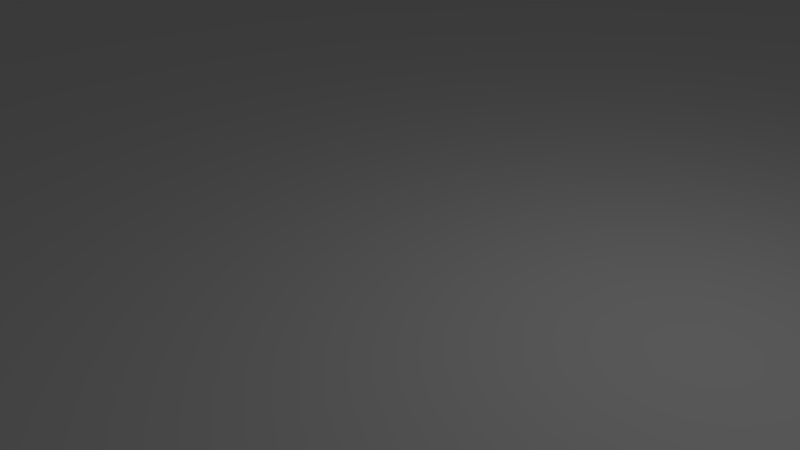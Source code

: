 # Source: kaijo.blend  (saved by Blender 2.63.0; exported with 4.5.12 LTS)
import bpy
from mathutils import Matrix  # noqa: F401  (used for matrix-valued properties, if any)

bpy.ops.wm.read_factory_settings(use_empty=True)
scene = bpy.context.scene
scene.name = 'Scene'

# ---- collections
col_collection_1 = bpy.data.collections.new('Collection 1'); scene.collection.children.link(col_collection_1)

# ---- materials (node trees are filled in below, after node groups)
mat_material = bpy.data.materials.new('Material')
mat_material.alpha_threshold = 0.0
mat_material.use_transparent_shadow = False
mat_material.roughness = 0.5
mat_material.line_color = (0.0, 0.0, 0.0, 1.0)

# ---- material node trees

# ---- world
world_world = bpy.data.worlds.new('World'); scene.world = world_world
world_world.color = (0.05088, 0.05088, 0.05088)
world_world.use_sun_shadow = False
world_world.sun_shadow_jitter_overblur = 0.0
world_world.cycles.sampling_method = 'MANUAL'
world_world.cycles.sample_map_resolution = 256

# ---- cameras
cam_camera = bpy.data.cameras.new('Camera')
cam_camera.clip_end = 100.0
cam_camera.lens = 35.0
cam_camera.sensor_width = 32.0
cam_camera.sensor_height = 18.0
cam_camera.ortho_scale = 7.314
cam_camera.dof.focus_distance = 0.0
cam_camera.dof.aperture_fstop = 128.0

# ---- lights
light_lamp = bpy.data.lights.new('Lamp', 'POINT')
light_lamp.transmission_factor = 0.0
light_lamp.cutoff_distance = 30.0
light_lamp.energy = 100.0
light_lamp.shadow_buffer_clip_start = 1.001
light_lamp.shadow_soft_size = 1.0
light_lamp.shadow_maximum_resolution = 0.006
light_lamp.use_absolute_resolution = True
light_lamp.cycles.use_multiple_importance_sampling = False

# ---- meshes
me_cube = bpy.data.meshes.new('Cube')
me_cube.from_pydata([(158.0, -50.0, 0.0), (-99.42, -50.0, 0.0), (158.0, 50.0, 0.0), (-99.42, 50.0, 0.0), (153.8, -50.0, 0.0), (149.5, -50.0, 0.0), (145.3, -50.0, 0.0), (141.1, -50.0, 0.0), (136.9, -50.0, 0.0), (132.7, -50.0, 0.0), (128.4, -50.0, 0.0), (124.2, -50.0, 0.0), (120.0, -50.0, 0.0), (115.8, -50.0, 0.0), (111.6, -50.0, 0.0), (103.1, -50.0, 0.0), (98.9, -50.0, 0.0), (94.68, -50.0, 0.0), (90.46, -50.0, 0.0), (86.24, -50.0, 0.0), (82.02, -50.0, 0.0), (77.8, -50.0, 0.0), (73.59, -50.0, 0.0), (69.37, -50.0, 0.0), (65.15, -50.0, 0.0), (60.93, -50.0, 0.0), (56.71, -50.0, 0.0), (52.49, -50.0, 0.0), (48.27, -50.0, 0.0), (44.05, -50.0, 0.0), (39.83, -50.0, 0.0), (35.61, -50.0, 0.0), (31.39, -50.0, 0.0), (27.17, -50.0, 0.0), (22.95, -50.0, 0.0), (18.73, -50.0, 0.0), (14.51, -50.0, 0.0), (10.29, -50.0, 0.0), (6.07, -50.0, 0.0), (1.851, -50.0, 0.0), (-2.369, -50.0, 0.0), (-6.589, -50.0, 0.0), (-10.81, -50.0, 0.0), (-15.03, -50.0, 0.0), (-19.25, -50.0, 0.0), (-23.47, -50.0, 0.0), (-27.69, -50.0, 0.0), (-31.91, -50.0, 0.0), (-36.13, -50.0, 0.0), (-40.35, -50.0, 0.0), (-44.57, -50.0, 0.0), (-48.79, -50.0, 0.0), (-53.0, -50.0, 0.0), (-57.22, -50.0, 0.0), (-61.44, -50.0, 0.0), (-65.66, -50.0, 0.0), (-69.88, -50.0, 0.0), (-74.1, -50.0, 0.0), (-78.32, -50.0, 0.0), (-82.54, -50.0, 0.0), (-86.76, -50.0, 0.0), (-90.98, -50.0, 0.0), (-95.2, -50.0, 0.0), (153.8, 50.0, 0.0), (149.5, 50.0, 0.0), (145.3, 50.0, 0.0), (141.1, 50.0, 0.0), (136.9, 50.0, 0.0), (132.7, 50.0, 0.0), (128.4, 50.0, 0.0), (124.2, 50.0, 0.0), (120.0, 50.0, 0.0), (115.8, 50.0, 0.0), (111.6, 50.0, 0.0), (103.1, 50.0, 0.0), (98.9, 50.0, 0.0), (94.68, 50.0, 0.0), (90.46, 50.0, 0.0), (86.24, 50.0, 0.0), (82.02, 50.0, 0.0), (77.8, 50.0, 0.0), (73.59, 50.0, 0.0), (69.37, 50.0, 0.0), (65.15, 50.0, 0.0), (60.93, 50.0, 0.0), (56.71, 50.0, 0.0), (52.49, 50.0, 0.0), (48.27, 50.0, 0.0), (44.05, 50.0, 0.0), (39.83, 50.0, 0.0), (35.61, 50.0, 0.0), (31.39, 50.0, 0.0), (27.17, 50.0, 0.0), (22.95, 50.0, 0.0), (18.73, 50.0, 0.0), (14.51, 50.0, 0.0), (10.29, 50.0, 0.0), (6.07, 50.0, 0.0), (1.851, 50.0, 0.0), (-2.369, 50.0, 0.0), (-6.589, 50.0, 0.0), (-10.81, 50.0, 0.0), (-15.03, 50.0, 0.0), (-19.25, 50.0, 0.0), (-23.47, 50.0, 0.0), (-27.69, 50.0, 0.0), (-31.91, 50.0, 0.0), (-36.13, 50.0, 0.0), (-40.35, 50.0, 0.0), (-44.57, 50.0, 0.0), (-48.79, 50.0, 0.0), (-53.0, 50.0, 0.0), (-57.22, 50.0, 0.0), (-61.44, 50.0, 0.0), (-65.66, 50.0, 0.0), (-69.88, 50.0, 0.0), (-74.1, 50.0, 0.0), (-78.32, 50.0, 0.0), (-82.54, 50.0, 0.0), (-86.76, 50.0, 0.0), (-90.98, 50.0, 0.0), (-95.2, 50.0, 0.0), (-99.42, 45.24, 0.0), (-99.42, 40.48, 0.0), (-99.42, 35.71, 0.0), (-99.42, 30.95, 0.0), (-99.42, 26.19, 0.0), (-99.42, 21.43, 0.0), (-99.42, 16.67, 0.0), (-99.42, 11.9, 0.0), (-99.42, 7.143, 0.0), (-99.42, 2.381, 0.0), (-99.42, -2.381, 0.0), (-99.42, -7.143, 0.0), (-99.42, -11.9, 0.0), (-99.42, -16.67, 0.0), (-99.42, -21.43, 0.0), (-99.42, -26.19, 0.0), (-99.42, -30.95, 0.0), (-99.42, -35.71, 0.0), (-99.42, -40.48, 0.0), (-99.42, -45.24, 0.0), (103.1, 45.24, 0.0), (103.1, 40.48, 0.0), (103.1, 35.71, 0.0), (103.1, 30.95, 0.0), (103.1, 26.19, 0.0), (103.1, 21.43, 0.0), (103.1, 16.67, 0.0), (103.1, 11.9, 0.0), (103.1, 7.143, 0.0), (103.1, 2.381, 0.0), (103.1, -2.381, 0.0), (103.1, -7.143, 0.0), (103.1, -11.9, 0.0), (103.1, -16.67, 0.0), (103.1, -21.43, 0.0), (103.1, -26.19, 0.0), (103.1, -30.95, 0.0), (103.1, -35.71, 0.0), (103.1, -40.48, 0.0), (103.1, -45.24, 0.0), (98.9, 45.24, 0.0), (98.9, 40.48, 0.0), (98.9, 35.71, 0.0), (98.9, 30.95, 0.0), (98.9, 26.19, 0.0), (98.9, 21.43, 0.0), (98.9, 16.67, 0.0), (98.9, 11.9, 0.0), (98.9, 7.143, 0.0), (98.9, 2.381, 0.0), (98.9, -2.381, 0.0), (98.9, -7.143, 0.0), (98.9, -11.9, 0.0), (98.9, -16.67, 0.0), (98.9, -21.43, 0.0), (98.9, -26.19, 0.0), (98.9, -30.95, 0.0), (98.9, -35.71, 0.0), (98.9, -40.48, 0.0), (98.9, -45.24, 0.0), (94.68, 45.24, 0.0), (94.68, 40.48, 0.0), (94.68, 35.71, 0.0), (94.68, 30.95, 0.0), (94.68, 26.19, 0.0), (94.68, 21.43, 0.0), (94.68, 16.67, 0.0), (94.68, 11.9, 0.0), (94.68, 7.143, 0.0), (94.68, 2.381, 0.0), (94.68, -2.381, 0.0), (94.68, -7.143, 0.0), (94.68, -11.9, 0.0), (94.68, -16.67, 0.0), (94.68, -21.43, 0.0), (94.68, -26.19, 0.0), (94.68, -30.95, 0.0), (94.68, -35.71, 0.0), (94.68, -40.48, 0.0), (94.68, -45.24, 0.0), (90.46, 45.24, 0.0), (90.46, 40.48, 0.0), (90.46, 35.71, 0.0), (90.46, 30.95, 0.0), (90.46, 26.19, 0.0), (90.46, 21.43, 0.0), (90.46, 16.67, 0.0), (90.46, 11.9, 0.0), (90.46, 7.143, 0.0), (90.46, 2.381, 0.0), (90.46, -2.381, 0.0), (90.46, -7.143, 0.0), (90.46, -11.9, 0.0), (90.46, -16.67, 0.0), (90.46, -21.43, 0.0), (90.46, -26.19, 0.0), (90.46, -30.95, 0.0), (90.46, -35.71, 0.0), (90.46, -40.48, 0.0), (90.46, -45.24, 0.0), (86.24, 45.24, 0.0), (86.24, 40.48, 0.0), (86.24, 35.71, 0.0), (86.24, 30.95, 0.0), (86.24, 26.19, 0.0), (86.24, 21.43, 0.0), (86.24, 16.67, 0.0), (86.24, 11.9, 0.0), (86.24, 7.143, 0.0), (86.24, 2.381, 0.0), (86.24, -2.381, 0.0), (86.24, -7.143, 0.0), (86.24, -11.9, 0.0), (86.24, -16.67, 0.0), (86.24, -21.43, 0.0), (86.24, -26.19, 0.0), (86.24, -30.95, 0.0), (86.24, -35.71, 0.0), (86.24, -40.48, 0.0), (86.24, -45.24, 0.0), (82.02, 45.24, 0.0), (82.02, 40.48, 0.0), (82.02, 35.71, 0.0), (82.02, 30.95, 0.0), (82.02, 26.19, 0.0), (82.02, 21.43, 0.0), (82.02, 16.67, 0.0), (82.02, 11.9, 0.0), (82.02, 7.143, 0.0), (82.02, 2.381, 0.0), (82.02, -2.381, 0.0), (82.02, -7.143, 0.0), (82.02, -11.9, 0.0), (82.02, -16.67, 0.0), (82.02, -21.43, 0.0), (82.02, -26.19, 0.0), (82.02, -30.95, 0.0), (82.02, -35.71, 0.0), (82.02, -40.48, 0.0), (82.02, -45.24, 0.0), (77.8, 45.24, 0.0), (77.8, 40.48, 0.0), (77.8, 35.71, 0.0), (77.8, 30.95, 0.0), (77.8, 26.19, 0.0), (77.8, 21.43, 0.0), (77.8, 16.67, 0.0), (77.8, 11.9, 0.0), (77.8, 7.143, 0.0), (77.8, 2.381, 0.0), (77.8, -2.381, 0.0), (77.8, -7.143, 0.0), (77.8, -11.9, 0.0), (77.8, -16.67, 0.0), (77.8, -21.43, 0.0), (77.8, -26.19, 0.0), (77.8, -30.95, 0.0), (77.8, -35.71, 0.0), (77.8, -40.48, 0.0), (77.8, -45.24, 0.0), (73.59, 45.24, 0.0), (73.59, 40.48, 0.0), (73.59, 35.71, 0.0), (73.59, 30.95, 0.0), (73.59, 26.19, 0.0), (73.59, 21.43, 0.0), (73.59, 16.67, 0.0), (73.59, 11.9, 0.0), (73.59, 7.143, 0.0), (73.59, 2.381, 0.0), (73.59, -2.381, 0.0), (73.59, -7.143, 0.0), (73.59, -11.9, 0.0), (73.59, -16.67, 0.0), (73.59, -21.43, 0.0), (73.59, -26.19, 0.0), (73.59, -30.95, 0.0), (73.59, -35.71, 0.0), (73.59, -40.48, 0.0), (73.59, -45.24, 0.0), (69.37, 45.24, 0.0), (69.37, 40.48, 0.0), (69.37, 35.71, 0.0), (69.37, 30.95, 0.0), (69.37, 26.19, 0.0), (69.37, 21.43, 0.0), (69.37, 16.67, 0.0), (69.37, 11.9, 0.0), (69.37, 7.143, 0.0), (69.37, 2.381, 0.0), (69.37, -2.381, 0.0), (69.37, -7.143, 0.0), (69.37, -11.9, 0.0), (69.37, -16.67, 0.0), (69.37, -21.43, 0.0), (69.37, -26.19, 0.0), (69.37, -30.95, 0.0), (69.37, -35.71, 0.0), (69.37, -40.48, 0.0), (69.37, -45.24, 0.0), (65.15, 45.24, 0.0), (65.15, 40.48, 0.0), (65.15, 35.71, 0.0), (65.15, 30.95, 0.0), (65.15, 26.19, 0.0), (65.15, 21.43, 0.0), (65.15, 16.67, 0.0), (65.15, 11.9, 0.0), (65.15, 7.143, 0.0), (65.15, 2.381, 0.0), (65.15, -2.381, 0.0), (65.15, -7.143, 0.0), (65.15, -11.9, 0.0), (65.15, -16.67, 0.0), (65.15, -21.43, 0.0), (65.15, -26.19, 0.0), (65.15, -30.95, 0.0), (65.15, -35.71, 0.0), (65.15, -40.48, 0.0), (65.15, -45.24, 0.0), (60.93, 45.24, 0.0), (60.93, 40.48, 0.0), (60.93, 35.71, 0.0), (60.93, 30.95, 0.0), (60.93, 26.19, 0.0), (60.93, 21.43, 0.0), (60.93, 16.67, 0.0), (60.93, 11.9, 0.0), (60.93, 7.143, 0.0), (60.93, 2.381, 0.0), (60.93, -2.381, 0.0), (60.93, -7.143, 0.0), (60.93, -11.9, 0.0), (60.93, -16.67, 0.0), (60.93, -21.43, 0.0), (60.93, -26.19, 0.0), (60.93, -30.95, 0.0), (60.93, -35.71, 0.0), (60.93, -40.48, 0.0), (60.93, -45.24, 0.0), (56.71, 45.24, 0.0), (56.71, 40.48, 0.0), (56.71, 35.71, 0.0), (56.71, 30.95, 0.0), (56.71, 26.19, 0.0), (56.71, 21.43, 0.0), (56.71, 16.67, 0.0), (56.71, 11.9, 0.0), (56.71, 7.143, 0.0), (56.71, 2.381, 0.0), (56.71, -2.381, 0.0), (56.71, -7.143, 0.0), (56.71, -11.9, 0.0), (56.71, -16.67, 0.0), (56.71, -21.43, 0.0), (56.71, -26.19, 0.0), (56.71, -30.95, 0.0), (56.71, -35.71, 0.0), (56.71, -40.48, 0.0), (56.71, -45.24, 0.0), (52.49, 45.24, 0.0), (52.49, 40.48, 0.0), (52.49, 35.71, 0.0), (52.49, 30.95, 0.0), (52.49, 26.19, 0.0), (52.49, 21.43, 0.0), (52.49, 16.67, 0.0), (52.49, 11.9, 0.0), (52.49, 7.143, 0.0), (52.49, 2.381, 0.0), (52.49, -2.381, 0.0), (52.49, -7.143, 0.0), (52.49, -11.9, 0.0), (52.49, -16.67, 0.0), (52.49, -21.43, 0.0), (52.49, -26.19, 0.0), (52.49, -30.95, 0.0), (52.49, -35.71, 0.0), (52.49, -40.48, 0.0), (52.49, -45.24, 0.0), (48.27, 45.24, 0.0), (48.27, 40.48, 0.0), (48.27, 35.71, 0.0), (48.27, 30.95, 0.0), (48.27, 26.19, 0.0), (48.27, 21.43, 0.0), (48.27, 16.67, 0.0), (48.27, 11.9, 0.0), (48.27, 7.143, 0.0), (48.27, 2.381, 0.0), (48.27, -2.381, 0.0), (48.27, -7.143, 0.0), (48.27, -11.9, 0.0), (48.27, -16.67, 0.0), (48.27, -21.43, 0.0), (48.27, -26.19, 0.0), (48.27, -30.95, 0.0), (48.27, -35.71, 0.0), (48.27, -40.48, 0.0), (48.27, -45.24, 0.0), (44.05, 45.24, 0.0), (44.05, 40.48, 0.0), (44.05, 35.71, 0.0), (44.05, 30.95, 0.0), (44.05, 26.19, 0.0), (44.05, 21.43, 0.0), (44.05, 16.67, 0.0), (44.05, 11.9, 0.0), (44.05, 7.143, 0.0), (44.05, 2.381, 0.0), (44.05, -2.381, 0.0), (44.05, -7.143, 0.0), (44.05, -11.9, 0.0), (44.05, -16.67, 0.0), (44.05, -21.43, 0.0), (44.05, -26.19, 0.0), (44.05, -30.95, 0.0), (44.05, -35.71, 0.0), (44.05, -40.48, 0.0), (44.05, -45.24, 0.0), (39.83, 45.24, 0.0), (39.83, 40.48, 0.0), (39.83, 35.71, 0.0), (39.83, 30.95, 0.0), (39.83, 26.19, 0.0), (39.83, 21.43, 0.0), (39.83, 16.67, 0.0), (39.83, 11.9, 0.0), (39.83, 7.143, 0.0), (39.83, 2.381, 0.0), (39.83, -2.381, 0.0), (39.83, -7.143, 0.0), (39.83, -11.9, 0.0), (39.83, -16.67, 0.0), (39.83, -21.43, 0.0), (39.83, -26.19, 0.0), (39.83, -30.95, 0.0), (39.83, -35.71, 0.0), (39.83, -40.48, 0.0), (39.83, -45.24, 0.0), (35.61, 45.24, 0.0), (35.61, 40.48, 0.0), (35.61, 35.71, 0.0), (35.61, 30.95, 0.0), (35.61, 26.19, 0.0), (35.61, 21.43, 0.0), (35.61, 16.67, 0.0), (35.61, 11.9, 0.0), (35.61, 7.143, 0.0), (35.61, 2.381, 0.0), (35.61, -2.381, 0.0), (35.61, -7.143, 0.0), (35.61, -11.9, 0.0), (35.61, -16.67, 0.0), (35.61, -21.43, 0.0), (35.61, -26.19, 0.0), (35.61, -30.95, 0.0), (35.61, -35.71, 0.0), (35.61, -40.48, 0.0), (35.61, -45.24, 0.0), (31.39, 45.24, 0.0), (31.39, 40.48, 0.0), (31.39, 35.71, 0.0), (31.39, 30.95, 0.0), (31.39, 26.19, 0.0), (31.39, 21.43, 0.0), (31.39, 16.67, 0.0), (31.39, 11.9, 0.0), (31.39, 7.143, 0.0), (31.39, 2.381, 0.0), (31.39, -2.381, 0.0), (31.39, -7.143, 0.0), (31.39, -11.9, 0.0), (31.39, -16.67, 0.0), (31.39, -21.43, 0.0), (31.39, -26.19, 0.0), (31.39, -30.95, 0.0), (31.39, -35.71, 0.0), (31.39, -40.48, 0.0), (31.39, -45.24, 0.0), (27.17, 45.24, 0.0), (27.17, 40.48, 0.0), (27.17, 35.71, 0.0), (27.17, 30.95, 0.0), (27.17, 26.19, 0.0), (27.17, 21.43, 0.0), (27.17, 16.67, 0.0), (27.17, 11.9, 0.0), (27.17, 7.143, 0.0), (27.17, 2.381, 0.0), (27.17, -2.381, 0.0), (27.17, -7.143, 0.0), (27.17, -11.9, 0.0), (27.17, -16.67, 0.0), (27.17, -21.43, 0.0), (27.17, -26.19, 0.0), (27.17, -30.95, 0.0), (27.17, -35.71, 0.0), (27.17, -40.48, 0.0), (27.17, -45.24, 0.0), (22.95, 45.24, 0.0), (22.95, 40.48, 0.0), (22.95, 35.71, 0.0), (22.95, 30.95, 0.0), (22.95, 26.19, 0.0), (22.95, 21.43, 0.0), (22.95, 16.67, 0.0), (22.95, 11.9, 0.0), (22.95, 7.143, 0.0), (22.95, 2.381, 0.0), (22.95, -2.381, 0.0), (22.95, -7.143, 0.0), (22.95, -11.9, 0.0), (22.95, -16.67, 0.0), (22.95, -21.43, 0.0), (22.95, -26.19, 0.0), (22.95, -30.95, 0.0), (22.95, -35.71, 0.0), (22.95, -40.48, 0.0), (22.95, -45.24, 0.0), (18.73, 45.24, 0.0), (18.73, 40.48, 0.0), (18.73, 35.71, 0.0), (18.73, 30.95, 0.0), (18.73, 26.19, 0.0), (18.73, 21.43, 0.0), (18.73, 16.67, 0.0), (18.73, 11.9, 0.0), (18.73, 7.143, 0.0), (18.73, 2.381, 0.0), (18.73, -2.381, 0.0), (18.73, -7.143, 0.0), (18.73, -11.9, 0.0), (18.73, -16.67, 0.0), (18.73, -21.43, 0.0), (18.73, -26.19, 0.0), (18.73, -30.95, 0.0), (18.73, -35.71, 0.0), (18.73, -40.48, 0.0), (18.73, -45.24, 0.0), (14.51, 45.24, 0.0), (14.51, 40.48, 0.0), (14.51, 35.71, 0.0), (14.51, 30.95, 0.0), (14.51, 26.19, 0.0), (14.51, 21.43, 0.0), (14.51, 16.67, 0.0), (14.51, 11.9, 0.0), (14.51, 7.143, 0.0), (14.51, 2.381, 0.0), (14.51, -2.381, 0.0), (14.51, -7.143, 0.0), (14.51, -11.9, 0.0), (14.51, -16.67, 0.0), (14.51, -21.43, 0.0), (14.51, -26.19, 0.0), (14.51, -30.95, 0.0), (14.51, -35.71, 0.0), (14.51, -40.48, 0.0), (14.51, -45.24, 0.0), (10.29, 45.24, 0.0), (10.29, 40.48, 0.0), (10.29, 35.71, 0.0), (10.29, 30.95, 0.0), (10.29, 26.19, 0.0), (10.29, 21.43, 0.0), (10.29, 16.67, 0.0), (10.29, 11.9, 0.0), (10.29, 7.143, 0.0), (10.29, 2.381, 0.0), (10.29, -2.381, 0.0), (10.29, -7.143, 0.0), (10.29, -11.9, 0.0), (10.29, -16.67, 0.0), (10.29, -21.43, 0.0), (10.29, -26.19, 0.0), (10.29, -30.95, 0.0), (10.29, -35.71, 0.0), (10.29, -40.48, 0.0), (10.29, -45.24, 0.0), (6.07, 45.24, 0.0), (6.07, 40.48, 0.0), (6.07, 35.71, 0.0), (6.07, 30.95, 0.0), (6.07, 26.19, 0.0), (6.07, 21.43, 0.0), (6.07, 16.67, 0.0), (6.07, 11.9, 0.0), (6.07, 7.143, 0.0), (6.07, 2.381, 0.0), (6.07, -2.381, 0.0), (6.07, -7.143, 0.0), (6.07, -11.9, 0.0), (6.07, -16.67, 0.0), (6.07, -21.43, 0.0), (6.07, -26.19, 0.0), (6.07, -30.95, 0.0), (6.07, -35.71, 0.0), (6.07, -40.48, 0.0), (6.07, -45.24, 0.0), (1.851, 45.24, 0.0), (1.851, 40.48, 0.0), (1.851, 35.71, 0.0), (1.851, 30.95, 0.0), (1.851, 26.19, 0.0), (1.851, 21.43, 0.0), (1.851, 16.67, 0.0), (1.851, 11.9, 0.0), (1.851, 7.143, 0.0), (1.851, 2.381, 0.0), (1.851, -2.381, 0.0), (1.851, -7.143, 0.0), (1.851, -11.9, 0.0), (1.851, -16.67, 0.0), (1.851, -21.43, 0.0), (1.851, -26.19, 0.0), (1.851, -30.95, 0.0), (1.851, -35.71, 0.0), (1.851, -40.48, 0.0), (1.851, -45.24, 0.0), (-2.369, 45.24, 0.0), (-2.369, 40.48, 0.0), (-2.369, 35.71, 0.0), (-2.369, 30.95, 0.0), (-2.369, 26.19, 0.0), (-2.369, 21.43, 0.0), (-2.369, 16.67, 0.0), (-2.369, 11.9, 0.0), (-2.369, 7.143, 0.0), (-2.369, 2.381, 0.0), (-2.369, -2.381, 0.0), (-2.369, -7.143, 0.0), (-2.369, -11.9, 0.0), (-2.369, -16.67, 0.0), (-2.369, -21.43, 0.0), (-2.369, -26.19, 0.0), (-2.369, -30.95, 0.0), (-2.369, -35.71, 0.0), (-2.369, -40.48, 0.0), (-2.369, -45.24, 0.0), (-6.589, 45.24, 0.0), (-6.589, 40.48, 0.0), (-6.589, 35.71, 0.0), (-6.589, 30.95, 0.0), (-6.589, 26.19, 0.0), (-6.589, 21.43, 0.0), (-6.589, 16.67, 0.0), (-6.589, 11.9, 0.0), (-6.589, 7.143, 0.0), (-6.589, 2.381, 0.0), (-6.589, -2.381, 0.0), (-6.589, -7.143, 0.0), (-6.589, -11.9, 0.0), (-6.589, -16.67, 0.0), (-6.589, -21.43, 0.0), (-6.589, -26.19, 0.0), (-6.589, -30.95, 0.0), (-6.589, -35.71, 0.0), (-6.589, -40.48, 0.0), (-6.589, -45.24, 0.0), (-10.81, 45.24, 0.0), (-10.81, 40.48, 0.0), (-10.81, 35.71, 0.0), (-10.81, 30.95, 0.0), (-10.81, 26.19, 0.0), (-10.81, 21.43, 0.0), (-10.81, 16.67, 0.0), (-10.81, 11.9, 0.0), (-10.81, 7.143, 0.0), (-10.81, 2.381, 0.0), (-10.81, -2.381, 0.0), (-10.81, -7.143, 0.0), (-10.81, -11.9, 0.0), (-10.81, -16.67, 0.0), (-10.81, -21.43, 0.0), (-10.81, -26.19, 0.0), (-10.81, -30.95, 0.0), (-10.81, -35.71, 0.0), (-10.81, -40.48, 0.0), (-10.81, -45.24, 0.0), (-15.03, 45.24, 0.0), (-15.03, 40.48, 0.0), (-15.03, 35.71, 0.0), (-15.03, 30.95, 0.0), (-15.03, 26.19, 0.0), (-15.03, 21.43, 0.0), (-15.03, 16.67, 0.0), (-15.03, 11.9, 0.0), (-15.03, 7.143, 0.0), (-15.03, 2.381, 0.0), (-15.03, -2.381, 0.0), (-15.03, -7.143, 0.0), (-15.03, -11.9, 0.0), (-15.03, -16.67, 0.0), (-15.03, -21.43, 0.0), (-15.03, -26.19, 0.0), (-15.03, -30.95, 0.0), (-15.03, -35.71, 0.0), (-15.03, -40.48, 0.0), (-15.03, -45.24, 0.0), (-19.25, 45.24, 0.0), (-19.25, 40.48, 0.0), (-19.25, 35.71, 0.0), (-19.25, 30.95, 0.0), (-19.25, 26.19, 0.0), (-19.25, 21.43, 0.0), (-19.25, 16.67, 0.0), (-19.25, 11.9, 0.0), (-19.25, 7.143, 0.0), (-19.25, 2.381, 0.0), (-19.25, -2.381, 0.0), (-19.25, -7.143, 0.0), (-19.25, -11.9, 0.0), (-19.25, -16.67, 0.0), (-19.25, -21.43, 0.0), (-19.25, -26.19, 0.0), (-19.25, -30.95, 0.0), (-19.25, -35.71, 0.0), (-19.25, -40.48, 0.0), (-19.25, -45.24, 0.0), (-23.47, 45.24, 0.0), (-23.47, 40.48, 0.0), (-23.47, 35.71, 0.0), (-23.47, 30.95, 0.0), (-23.47, 26.19, 0.0), (-23.47, 21.43, 0.0), (-23.47, 16.67, 0.0), (-23.47, 11.9, 0.0), (-23.47, 7.143, 0.0), (-23.47, 2.381, 0.0), (-23.47, -2.381, 0.0), (-23.47, -7.143, 0.0), (-23.47, -11.9, 0.0), (-23.47, -16.67, 0.0), (-23.47, -21.43, 0.0), (-23.47, -26.19, 0.0), (-23.47, -30.95, 0.0), (-23.47, -35.71, 0.0), (-23.47, -40.48, 0.0), (-23.47, -45.24, 0.0), (-27.69, 45.24, 0.0), (-27.69, 40.48, 0.0), (-27.69, 35.71, 0.0), (-27.69, 30.95, 0.0), (-27.69, 26.19, 0.0), (-27.69, 21.43, 0.0), (-27.69, 16.67, 0.0), (-27.69, 11.9, 0.0), (-27.69, 7.143, 0.0), (-27.69, 2.381, 0.0), (-27.69, -2.381, 0.0), (-27.69, -7.143, 0.0), (-27.69, -11.9, 0.0), (-27.69, -16.67, 0.0), (-27.69, -21.43, 0.0), (-27.69, -26.19, 0.0), (-27.69, -30.95, 0.0), (-27.69, -35.71, 0.0), (-27.69, -40.48, 0.0), (-27.69, -45.24, 0.0), (-31.91, 45.24, 0.0), (-31.91, 40.48, 0.0), (-31.91, 35.71, 0.0), (-31.91, 30.95, 0.0), (-31.91, 26.19, 0.0), (-31.91, 21.43, 0.0), (-31.91, 16.67, 0.0), (-31.91, 11.9, 0.0), (-31.91, 7.143, 0.0), (-31.91, 2.381, 0.0), (-31.91, -2.381, 0.0), (-31.91, -7.143, 0.0), (-31.91, -11.9, 0.0), (-31.91, -16.67, 0.0), (-31.91, -21.43, 0.0), (-31.91, -26.19, 0.0), (-31.91, -30.95, 0.0), (-31.91, -35.71, 0.0), (-31.91, -40.48, 0.0), (-31.91, -45.24, 0.0), (-36.13, 45.24, 0.0), (-36.13, 40.48, 0.0), (-36.13, 35.71, 0.0), (-36.13, 30.95, 0.0), (-36.13, 26.19, 0.0), (-36.13, 21.43, 0.0), (-36.13, 16.67, 0.0), (-36.13, 11.9, 0.0), (-36.13, 7.143, 0.0), (-36.13, 2.381, 0.0), (-36.13, -2.381, 0.0), (-36.13, -7.143, 0.0), (-36.13, -11.9, 0.0), (-36.13, -16.67, 0.0), (-36.13, -21.43, 0.0), (-36.13, -26.19, 0.0), (-36.13, -30.95, 0.0), (-36.13, -35.71, 0.0), (-36.13, -40.48, 0.0), (-36.13, -45.24, 0.0), (-40.35, 45.24, 0.0), (-40.35, 40.48, 0.0), (-40.35, 35.71, 0.0), (-40.35, 30.95, 0.0), (-40.35, 26.19, 0.0), (-40.35, 21.43, 0.0), (-40.35, 16.67, 0.0), (-40.35, 11.9, 0.0), (-40.35, 7.143, 0.0), (-40.35, 2.381, 0.0), (-40.35, -2.381, 0.0), (-40.35, -7.143, 0.0), (-40.35, -11.9, 0.0), (-40.35, -16.67, 0.0), (-40.35, -21.43, 0.0), (-40.35, -26.19, 0.0), (-40.35, -30.95, 0.0), (-40.35, -35.71, 0.0), (-40.35, -40.48, 0.0), (-40.35, -45.24, 0.0), (-44.57, 45.24, 0.0), (-44.57, 40.48, 0.0), (-44.57, 35.71, 0.0), (-44.57, 30.95, 0.0), (-44.57, 26.19, 0.0), (-44.57, 21.43, 0.0), (-44.57, 16.67, 0.0), (-44.57, 11.9, 0.0), (-44.57, 7.143, 0.0), (-44.57, 2.381, 0.0), (-44.57, -2.381, 0.0), (-44.57, -7.143, 0.0), (-44.57, -11.9, 0.0), (-44.57, -16.67, 0.0), (-44.57, -21.43, 0.0), (-44.57, -26.19, 0.0), (-44.57, -30.95, 0.0), (-44.57, -35.71, 0.0), (-44.57, -40.48, 0.0), (-44.57, -45.24, 0.0), (-48.79, 45.24, 0.0), (-48.79, 40.48, 0.0), (-48.79, 35.71, 0.0), (-48.79, 30.95, 0.0), (-48.79, 26.19, 0.0), (-48.79, 21.43, 0.0), (-48.79, 16.67, 0.0), (-48.79, 11.9, 0.0), (-48.79, 7.143, 0.0), (-48.79, 2.381, 0.0), (-48.79, -2.381, 0.0), (-48.79, -7.143, 0.0), (-48.79, -11.9, 0.0), (-48.79, -16.67, 0.0), (-48.79, -21.43, 0.0), (-48.79, -26.19, 0.0), (-48.79, -30.95, 0.0), (-48.79, -35.71, 0.0), (-48.79, -40.48, 0.0), (-48.79, -45.24, 0.0), (-53.0, 45.24, 0.0), (-53.0, 40.48, 0.0), (-53.0, 35.71, 0.0), (-53.0, 30.95, 0.0), (-53.0, 26.19, 0.0), (-53.0, 21.43, 0.0), (-53.0, 16.67, 0.0), (-53.0, 11.9, 0.0), (-53.0, 7.143, 0.0), (-53.0, 2.381, 0.0), (-53.0, -2.381, 0.0), (-53.0, -7.143, 0.0), (-53.0, -11.9, 0.0), (-53.0, -16.67, 0.0), (-53.0, -21.43, 0.0), (-53.0, -26.19, 0.0), (-53.0, -30.95, 0.0), (-53.0, -35.71, 0.0), (-53.0, -40.48, 0.0), (-53.0, -45.24, 0.0), (-57.22, 45.24, 0.0), (-57.22, 40.48, 0.0), (-57.22, 35.71, 0.0), (-57.22, 30.95, 0.0), (-57.22, 26.19, 0.0), (-57.22, 21.43, 0.0), (-57.22, 16.67, 0.0), (-57.22, 11.9, 0.0), (-57.22, 7.143, 0.0), (-57.22, 2.381, 0.0), (-57.22, -2.381, 0.0), (-57.22, -7.143, 0.0), (-57.22, -11.9, 0.0), (-57.22, -16.67, 0.0), (-57.22, -21.43, 0.0), (-57.22, -26.19, 0.0), (-57.22, -30.95, 0.0), (-57.22, -35.71, 0.0), (-57.22, -40.48, 0.0), (-57.22, -45.24, 0.0), (-61.44, 45.24, 0.0), (-61.44, 40.48, 0.0), (-61.44, 35.71, 0.0), (-61.44, 30.95, 0.0), (-61.44, 26.19, 0.0), (-61.44, 21.43, 0.0), (-61.44, 16.67, 0.0), (-61.44, 11.9, 0.0), (-61.44, 7.143, 0.0), (-61.44, 2.381, 0.0), (-61.44, -2.381, 0.0), (-61.44, -7.143, 0.0), (-61.44, -11.9, 0.0), (-61.44, -16.67, 0.0), (-61.44, -21.43, 0.0), (-61.44, -26.19, 0.0), (-61.44, -30.95, 0.0), (-61.44, -35.71, 0.0), (-61.44, -40.48, 0.0), (-61.44, -45.24, 0.0), (-65.66, 45.24, 0.0), (-65.66, 40.48, 0.0), (-65.66, 35.71, 0.0), (-65.66, 30.95, 0.0), (-65.66, 26.19, 0.0), (-65.66, 21.43, 0.0), (-65.66, 16.67, 0.0), (-65.66, 11.9, 0.0), (-65.66, 7.143, 0.0), (-65.66, 2.381, 0.0), (-65.66, -2.381, 0.0), (-65.66, -7.143, 0.0), (-65.66, -11.9, 0.0), (-65.66, -16.67, 0.0), (-65.66, -21.43, 0.0), (-65.66, -26.19, 0.0), (-65.66, -30.95, 0.0), (-65.66, -35.71, 0.0), (-65.66, -40.48, 0.0), (-65.66, -45.24, 0.0), (-69.88, 45.24, 0.0), (-69.88, 40.48, 0.0), (-69.88, 35.71, 0.0), (-69.88, 30.95, 0.0), (-69.88, 26.19, 0.0), (-69.88, 21.43, 0.0), (-69.88, 16.67, 0.0), (-69.88, 11.9, 0.0), (-69.88, 7.143, 0.0), (-69.88, 2.381, 0.0), (-69.88, -2.381, 0.0), (-69.88, -7.143, 0.0), (-69.88, -11.9, 0.0), (-69.88, -16.67, 0.0), (-69.88, -21.43, 0.0), (-69.88, -26.19, 0.0), (-69.88, -30.95, 0.0), (-69.88, -35.71, 0.0), (-69.88, -40.48, 0.0), (-69.88, -45.24, 0.0), (-74.1, 45.24, 0.0), (-74.1, 40.48, 0.0), (-74.1, 35.71, 0.0), (-74.1, 30.95, 0.0), (-74.1, 26.19, 0.0), (-74.1, 21.43, 0.0), (-74.1, 16.67, 0.0), (-74.1, 11.9, 0.0), (-74.1, 7.143, 0.0), (-74.1, 2.381, 0.0), (-74.1, -2.381, 0.0), (-74.1, -7.143, 0.0), (-74.1, -11.9, 0.0), (-74.1, -16.67, 0.0), (-74.1, -21.43, 0.0), (-74.1, -26.19, 0.0), (-74.1, -30.95, 0.0), (-74.1, -35.71, 0.0), (-74.1, -40.48, 0.0), (-74.1, -45.24, 0.0), (-78.32, 45.24, 0.0), (-78.32, 40.48, 0.0), (-78.32, 35.71, 0.0), (-78.32, 30.95, 0.0), (-78.32, 26.19, 0.0), (-78.32, 21.43, 0.0), (-78.32, 16.67, 0.0), (-78.32, 11.9, 0.0), (-78.32, 7.143, 0.0), (-78.32, 2.381, 0.0), (-78.32, -2.381, 0.0), (-78.32, -7.143, 0.0), (-78.32, -11.9, 0.0), (-78.32, -16.67, 0.0), (-78.32, -21.43, 0.0), (-78.32, -26.19, 0.0), (-78.32, -30.95, 0.0), (-78.32, -35.71, 0.0), (-78.32, -40.48, 0.0), (-78.32, -45.24, 0.0), (-82.54, 45.24, 0.0), (-82.54, 40.48, 0.0), (-82.54, 35.71, 0.0), (-82.54, 30.95, 0.0), (-82.54, 26.19, 0.0), (-82.54, 21.43, 0.0), (-82.54, 16.67, 0.0), (-82.54, 11.9, 0.0), (-82.54, 7.143, 0.0), (-82.54, 2.381, 0.0), (-82.54, -2.381, 0.0), (-82.54, -7.143, 0.0), (-82.54, -11.9, 0.0), (-82.54, -16.67, 0.0), (-82.54, -21.43, 0.0), (-82.54, -26.19, 0.0), (-82.54, -30.95, 0.0), (-82.54, -35.71, 0.0), (-82.54, -40.48, 0.0), (-82.54, -45.24, 0.0), (-86.76, 45.24, 0.0), (-86.76, 40.48, 0.0), (-86.76, 35.71, 0.0), (-86.76, 30.95, 0.0), (-86.76, 26.19, 0.0), (-86.76, 21.43, 0.0), (-86.76, 16.67, 0.0), (-86.76, 11.9, 0.0), (-86.76, 7.143, 0.0), (-86.76, 2.381, 0.0), (-86.76, -2.381, 0.0), (-86.76, -7.143, 0.0), (-86.76, -11.9, 0.0), (-86.76, -16.67, 0.0), (-86.76, -21.43, 0.0), (-86.76, -26.19, 0.0), (-86.76, -30.95, 0.0), (-86.76, -35.71, 0.0), (-86.76, -40.48, 0.0), (-86.76, -45.24, 0.0), (-90.98, 45.24, 0.0), (-90.98, 40.48, 0.0), (-90.98, 35.71, 0.0), (-90.98, 30.95, 0.0), (-90.98, 26.19, 0.0), (-90.98, 21.43, 0.0), (-90.98, 16.67, 0.0), (-90.98, 11.9, 0.0), (-90.98, 7.143, 0.0), (-90.98, 2.381, 0.0), (-90.98, -2.381, 0.0), (-90.98, -7.143, 0.0), (-90.98, -11.9, 0.0), (-90.98, -16.67, 0.0), (-90.98, -21.43, 0.0), (-90.98, -26.19, 0.0), (-90.98, -30.95, 0.0), (-90.98, -35.71, 0.0), (-90.98, -40.48, 0.0), (-90.98, -45.24, 0.0), (-95.2, 45.24, 0.0), (-95.2, 40.48, 0.0), (-95.2, 35.71, 0.0), (-95.2, 30.95, 0.0), (-95.2, 26.19, 0.0), (-95.2, 21.43, 0.0), (-95.2, 16.67, 0.0), (-95.2, 11.9, 0.0), (-95.2, 7.143, 0.0), (-95.2, 2.381, 0.0), (-95.2, -2.381, 0.0), (-95.2, -7.143, 0.0), (-95.2, -11.9, 0.0), (-95.2, -16.67, 0.0), (-95.2, -21.43, 0.0), (-95.2, -26.19, 0.0), (-95.2, -30.95, 0.0), (-95.2, -35.71, 0.0), (-95.2, -40.48, 0.0), (-95.2, -45.24, 0.0), (158.0, -45.24, 0.0), (158.0, -40.48, 0.0), (158.0, -35.71, 0.0), (158.0, -30.95, 0.0), (158.0, -26.19, 0.0), (158.0, -21.43, 0.0), (158.0, 26.19, 0.0), (158.0, 30.95, 0.0), (158.0, 35.71, 0.0), (158.0, 40.48, 0.0), (158.0, 45.24, 0.0), (153.8, 45.24, 0.0), (153.8, 40.48, 0.0), (153.8, 35.71, 0.0), (153.8, 30.95, 0.0), (153.8, 26.19, 0.0), (153.8, -21.43, 0.0), (153.8, -26.19, 0.0), (153.8, -30.95, 0.0), (153.8, -35.71, 0.0), (153.8, -40.48, 0.0), (153.8, -45.24, 0.0), (149.5, 45.24, 0.0), (149.5, 40.48, 0.0), (149.5, 35.71, 0.0), (149.5, 30.95, 0.0), (149.5, 26.19, 0.0), (149.5, -21.43, 0.0), (149.5, -26.19, 0.0), (149.5, -30.95, 0.0), (149.5, -35.71, 0.0), (149.5, -40.48, 0.0), (149.5, -45.24, 0.0), (145.3, 45.24, 0.0), (145.3, 40.48, 0.0), (145.3, 35.71, 0.0), (145.3, 30.95, 0.0), (145.3, 26.19, 0.0), (145.3, -21.43, 0.0), (145.3, -26.19, 0.0), (145.3, -30.95, 0.0), (145.3, -35.71, 0.0), (145.3, -40.48, 0.0), (145.3, -45.24, 0.0), (141.1, 45.24, 0.0), (141.1, 40.48, 0.0), (141.1, 35.71, 0.0), (141.1, 30.95, 0.0), (141.1, 26.19, 0.0), (141.1, 11.9, 0.0), (141.1, 7.143, 0.0), (141.1, 2.381, 0.0), (141.1, -2.381, 0.0), (141.1, -7.143, 0.0), (141.1, -11.9, 0.0), (141.1, -21.43, 0.0), (141.1, -26.19, 0.0), (141.1, -30.95, 0.0), (141.1, -35.71, 0.0), (141.1, -40.48, 0.0), (141.1, -45.24, 0.0), (136.9, 45.24, 0.0), (136.9, 40.48, 0.0), (136.9, 35.71, 0.0), (136.9, 30.95, 0.0), (136.9, 26.19, 0.0), (136.9, 11.9, 0.0), (136.9, 7.143, 0.0), (136.9, 2.381, 0.0), (136.9, -2.381, 0.0), (136.9, -7.143, 0.0), (136.9, -11.9, 0.0), (136.9, -21.43, 0.0), (136.9, -26.19, 0.0), (136.9, -30.95, 0.0), (136.9, -35.71, 0.0), (136.9, -40.48, 0.0), (136.9, -45.24, 0.0), (132.7, 45.24, 0.0), (132.7, 40.48, 0.0), (132.7, 35.71, 0.0), (132.7, 30.95, 0.0), (132.7, 26.19, 0.0), (132.7, 11.9, 0.0), (132.7, 7.143, 0.0), (132.7, 2.381, 0.0), (132.7, -2.381, 0.0), (132.7, -7.143, 0.0), (132.7, -11.9, 0.0), (132.7, -21.43, 0.0), (132.7, -26.19, 0.0), (132.7, -30.95, 0.0), (132.7, -35.71, 0.0), (132.7, -40.48, 0.0), (132.7, -45.24, 0.0), (128.4, 45.24, 0.0), (128.4, 40.48, 0.0), (128.4, 35.71, 0.0), (128.4, 30.95, 0.0), (128.4, 26.19, 0.0), (128.4, 20.04, 0.0), (128.4, 11.9, 0.0), (128.4, 7.143, 0.0), (128.4, 2.381, 0.0), (128.4, -2.381, 0.0), (128.4, -7.143, 0.0), (128.4, -11.9, 0.0), (128.4, -21.43, 0.0), (128.4, -26.19, 0.0), (128.4, -30.95, 0.0), (128.4, -35.71, 0.0), (128.4, -40.48, 0.0), (128.4, -45.24, 0.0), (124.2, 45.24, 0.0), (124.2, 40.48, 0.0), (124.2, 35.71, 0.0), (124.2, 30.95, 0.0), (124.2, 26.19, 0.0), (124.2, 20.04, 0.0), (124.2, 11.9, 0.0), (124.2, 7.143, 0.0), (124.2, 2.381, 0.0), (124.2, -2.381, 0.0), (124.2, -7.143, 0.0), (124.2, -11.9, 0.0), (124.2, -21.43, 0.0), (124.2, -26.19, 0.0), (124.2, -30.95, 0.0), (124.2, -35.71, 0.0), (124.2, -40.48, 0.0), (124.2, -45.24, 0.0), (120.0, 45.24, 0.0), (120.0, 40.48, 0.0), (120.0, 35.71, 0.0), (120.0, 30.95, 0.0), (120.0, 26.19, 0.0), (120.0, 20.04, 0.0), (120.0, -21.43, 0.0), (120.0, -26.19, 0.0), (120.0, -30.95, 0.0), (120.0, -35.71, 0.0), (120.0, -40.48, 0.0), (120.0, -45.24, 0.0), (115.8, 45.24, 0.0), (115.8, 40.48, 0.0), (115.8, 35.71, 0.0), (115.8, 30.95, 0.0), (115.8, 26.19, 0.0), (115.8, 20.04, 0.0), (115.8, -21.43, 0.0), (115.8, -26.19, 0.0), (115.8, -30.95, 0.0), (115.8, -35.71, 0.0), (115.8, -40.48, 0.0), (115.8, -45.24, 0.0), (111.6, 45.24, 0.0), (111.6, 40.48, 0.0), (111.6, 35.71, 0.0), (111.6, 30.95, 0.0), (111.6, 26.19, 0.0), (111.6, 20.04, 0.0), (111.6, -21.43, 0.0), (111.6, -26.19, 0.0), (111.6, -30.95, 0.0), (111.6, -35.71, 0.0), (111.6, -40.48, 0.0), (111.6, -45.24, 0.0)], [], [(1101, 141, 1, 62), (1102, 1123, 4, 0), (1123, 1134, 5, 4), (1134, 1145, 6, 5), (1145, 1162, 7, 6), (1162, 1179, 8, 7), (1179, 1196, 9, 8), (1196, 1214, 10, 9), (1214, 1232, 11, 10), (1232, 1244, 12, 11), (1244, 1256, 13, 12), (1256, 1268, 14, 13), (161, 181, 16, 15), (181, 201, 17, 16), (201, 221, 18, 17), (221, 241, 19, 18), (241, 261, 20, 19), (261, 281, 21, 20), (281, 301, 22, 21), (301, 321, 23, 22), (321, 341, 24, 23), (341, 361, 25, 24), (361, 381, 26, 25), (381, 401, 27, 26), (401, 421, 28, 27), (421, 441, 29, 28), (441, 461, 30, 29), (461, 481, 31, 30), (481, 501, 32, 31), (501, 521, 33, 32), (521, 541, 34, 33), (541, 561, 35, 34), (561, 581, 36, 35), (581, 601, 37, 36), (601, 621, 38, 37), (621, 641, 39, 38), (641, 661, 40, 39), (661, 681, 41, 40), (681, 701, 42, 41), (701, 721, 43, 42), (721, 741, 44, 43), (741, 761, 45, 44), (761, 781, 46, 45), (781, 801, 47, 46), (801, 821, 48, 47), (821, 841, 49, 48), (841, 861, 50, 49), (861, 881, 51, 50), (881, 901, 52, 51), (901, 921, 53, 52), (921, 941, 54, 53), (941, 961, 55, 54), (961, 981, 56, 55), (981, 1001, 57, 56), (1001, 1021, 58, 57), (1021, 1041, 59, 58), (1041, 1061, 60, 59), (1061, 1081, 61, 60), (1081, 1101, 62, 61), (121, 3, 122, 1082), (1082, 122, 123, 1083), (1083, 123, 124, 1084), (1084, 124, 125, 1085), (1085, 125, 126, 1086), (1086, 126, 127, 1087), (1087, 127, 128, 1088), (1088, 128, 129, 1089), (1089, 129, 130, 1090), (1090, 130, 131, 1091), (1091, 131, 132, 1092), (1092, 132, 133, 1093), (1093, 133, 134, 1094), (1094, 134, 135, 1095), (1095, 135, 136, 1096), (1096, 136, 137, 1097), (1097, 137, 138, 1098), (1098, 138, 139, 1099), (1099, 139, 140, 1100), (1100, 140, 141, 1101), (74, 75, 162, 142), (142, 162, 163, 143), (143, 163, 164, 144), (144, 164, 165, 145), (145, 165, 166, 146), (146, 166, 167, 147), (147, 167, 168, 148), (148, 168, 169, 149), (149, 169, 170, 150), (150, 170, 171, 151), (151, 171, 172, 152), (152, 172, 173, 153), (153, 173, 174, 154), (154, 174, 175, 155), (155, 175, 176, 156), (156, 176, 177, 157), (157, 177, 178, 158), (158, 178, 179, 159), (159, 179, 180, 160), (160, 180, 181, 161), (75, 76, 182, 162), (162, 182, 183, 163), (163, 183, 184, 164), (164, 184, 185, 165), (165, 185, 186, 166), (166, 186, 187, 167), (167, 187, 188, 168), (168, 188, 189, 169), (169, 189, 190, 170), (170, 190, 191, 171), (171, 191, 192, 172), (172, 192, 193, 173), (173, 193, 194, 174), (174, 194, 195, 175), (175, 195, 196, 176), (176, 196, 197, 177), (177, 197, 198, 178), (178, 198, 199, 179), (179, 199, 200, 180), (180, 200, 201, 181), (76, 77, 202, 182), (182, 202, 203, 183), (183, 203, 204, 184), (184, 204, 205, 185), (185, 205, 206, 186), (186, 206, 207, 187), (187, 207, 208, 188), (188, 208, 209, 189), (189, 209, 210, 190), (190, 210, 211, 191), (191, 211, 212, 192), (192, 212, 213, 193), (193, 213, 214, 194), (194, 214, 215, 195), (195, 215, 216, 196), (196, 216, 217, 197), (197, 217, 218, 198), (198, 218, 219, 199), (199, 219, 220, 200), (200, 220, 221, 201), (77, 78, 222, 202), (202, 222, 223, 203), (203, 223, 224, 204), (204, 224, 225, 205), (205, 225, 226, 206), (206, 226, 227, 207), (207, 227, 228, 208), (208, 228, 229, 209), (209, 229, 230, 210), (210, 230, 231, 211), (211, 231, 232, 212), (212, 232, 233, 213), (213, 233, 234, 214), (214, 234, 235, 215), (215, 235, 236, 216), (216, 236, 237, 217), (217, 237, 238, 218), (218, 238, 239, 219), (219, 239, 240, 220), (220, 240, 241, 221), (78, 79, 242, 222), (222, 242, 243, 223), (223, 243, 244, 224), (224, 244, 245, 225), (225, 245, 246, 226), (226, 246, 247, 227), (227, 247, 248, 228), (228, 248, 249, 229), (229, 249, 250, 230), (230, 250, 251, 231), (231, 251, 252, 232), (232, 252, 253, 233), (233, 253, 254, 234), (234, 254, 255, 235), (235, 255, 256, 236), (236, 256, 257, 237), (237, 257, 258, 238), (238, 258, 259, 239), (239, 259, 260, 240), (240, 260, 261, 241), (79, 80, 262, 242), (242, 262, 263, 243), (243, 263, 264, 244), (244, 264, 265, 245), (245, 265, 266, 246), (246, 266, 267, 247), (247, 267, 268, 248), (248, 268, 269, 249), (249, 269, 270, 250), (250, 270, 271, 251), (251, 271, 272, 252), (252, 272, 273, 253), (253, 273, 274, 254), (254, 274, 275, 255), (255, 275, 276, 256), (256, 276, 277, 257), (257, 277, 278, 258), (258, 278, 279, 259), (259, 279, 280, 260), (260, 280, 281, 261), (80, 81, 282, 262), (262, 282, 283, 263), (263, 283, 284, 264), (264, 284, 285, 265), (265, 285, 286, 266), (266, 286, 287, 267), (267, 287, 288, 268), (268, 288, 289, 269), (269, 289, 290, 270), (270, 290, 291, 271), (271, 291, 292, 272), (272, 292, 293, 273), (273, 293, 294, 274), (274, 294, 295, 275), (275, 295, 296, 276), (276, 296, 297, 277), (277, 297, 298, 278), (278, 298, 299, 279), (279, 299, 300, 280), (280, 300, 301, 281), (81, 82, 302, 282), (282, 302, 303, 283), (283, 303, 304, 284), (284, 304, 305, 285), (285, 305, 306, 286), (286, 306, 307, 287), (287, 307, 308, 288), (288, 308, 309, 289), (289, 309, 310, 290), (290, 310, 311, 291), (291, 311, 312, 292), (292, 312, 313, 293), (293, 313, 314, 294), (294, 314, 315, 295), (295, 315, 316, 296), (296, 316, 317, 297), (297, 317, 318, 298), (298, 318, 319, 299), (299, 319, 320, 300), (300, 320, 321, 301), (82, 83, 322, 302), (302, 322, 323, 303), (303, 323, 324, 304), (304, 324, 325, 305), (305, 325, 326, 306), (306, 326, 327, 307), (307, 327, 328, 308), (308, 328, 329, 309), (309, 329, 330, 310), (310, 330, 331, 311), (311, 331, 332, 312), (312, 332, 333, 313), (313, 333, 334, 314), (314, 334, 335, 315), (315, 335, 336, 316), (316, 336, 337, 317), (317, 337, 338, 318), (318, 338, 339, 319), (319, 339, 340, 320), (320, 340, 341, 321), (83, 84, 342, 322), (322, 342, 343, 323), (323, 343, 344, 324), (324, 344, 345, 325), (325, 345, 346, 326), (326, 346, 347, 327), (327, 347, 348, 328), (328, 348, 349, 329), (329, 349, 350, 330), (330, 350, 351, 331), (331, 351, 352, 332), (332, 352, 353, 333), (333, 353, 354, 334), (334, 354, 355, 335), (335, 355, 356, 336), (336, 356, 357, 337), (337, 357, 358, 338), (338, 358, 359, 339), (339, 359, 360, 340), (340, 360, 361, 341), (84, 85, 362, 342), (342, 362, 363, 343), (343, 363, 364, 344), (344, 364, 365, 345), (345, 365, 366, 346), (346, 366, 367, 347), (347, 367, 368, 348), (348, 368, 369, 349), (349, 369, 370, 350), (350, 370, 371, 351), (351, 371, 372, 352), (352, 372, 373, 353), (353, 373, 374, 354), (354, 374, 375, 355), (355, 375, 376, 356), (356, 376, 377, 357), (357, 377, 378, 358), (358, 378, 379, 359), (359, 379, 380, 360), (360, 380, 381, 361), (85, 86, 382, 362), (362, 382, 383, 363), (363, 383, 384, 364), (364, 384, 385, 365), (365, 385, 386, 366), (366, 386, 387, 367), (367, 387, 388, 368), (368, 388, 389, 369), (369, 389, 390, 370), (370, 390, 391, 371), (371, 391, 392, 372), (372, 392, 393, 373), (373, 393, 394, 374), (374, 394, 395, 375), (375, 395, 396, 376), (376, 396, 397, 377), (377, 397, 398, 378), (378, 398, 399, 379), (379, 399, 400, 380), (380, 400, 401, 381), (86, 87, 402, 382), (382, 402, 403, 383), (383, 403, 404, 384), (384, 404, 405, 385), (385, 405, 406, 386), (386, 406, 407, 387), (387, 407, 408, 388), (388, 408, 409, 389), (389, 409, 410, 390), (390, 410, 411, 391), (391, 411, 412, 392), (392, 412, 413, 393), (393, 413, 414, 394), (394, 414, 415, 395), (395, 415, 416, 396), (396, 416, 417, 397), (397, 417, 418, 398), (398, 418, 419, 399), (399, 419, 420, 400), (400, 420, 421, 401), (87, 88, 422, 402), (402, 422, 423, 403), (403, 423, 424, 404), (404, 424, 425, 405), (405, 425, 426, 406), (406, 426, 427, 407), (407, 427, 428, 408), (408, 428, 429, 409), (409, 429, 430, 410), (410, 430, 431, 411), (411, 431, 432, 412), (412, 432, 433, 413), (413, 433, 434, 414), (414, 434, 435, 415), (415, 435, 436, 416), (416, 436, 437, 417), (417, 437, 438, 418), (418, 438, 439, 419), (419, 439, 440, 420), (420, 440, 441, 421), (88, 89, 442, 422), (422, 442, 443, 423), (423, 443, 444, 424), (424, 444, 445, 425), (425, 445, 446, 426), (426, 446, 447, 427), (427, 447, 448, 428), (428, 448, 449, 429), (429, 449, 450, 430), (430, 450, 451, 431), (431, 451, 452, 432), (432, 452, 453, 433), (433, 453, 454, 434), (434, 454, 455, 435), (435, 455, 456, 436), (436, 456, 457, 437), (437, 457, 458, 438), (438, 458, 459, 439), (439, 459, 460, 440), (440, 460, 461, 441), (89, 90, 462, 442), (442, 462, 463, 443), (443, 463, 464, 444), (444, 464, 465, 445), (445, 465, 466, 446), (446, 466, 467, 447), (447, 467, 468, 448), (448, 468, 469, 449), (449, 469, 470, 450), (450, 470, 471, 451), (451, 471, 472, 452), (452, 472, 473, 453), (453, 473, 474, 454), (454, 474, 475, 455), (455, 475, 476, 456), (456, 476, 477, 457), (457, 477, 478, 458), (458, 478, 479, 459), (459, 479, 480, 460), (460, 480, 481, 461), (90, 91, 482, 462), (462, 482, 483, 463), (463, 483, 484, 464), (464, 484, 485, 465), (465, 485, 486, 466), (466, 486, 487, 467), (467, 487, 488, 468), (468, 488, 489, 469), (469, 489, 490, 470), (470, 490, 491, 471), (471, 491, 492, 472), (472, 492, 493, 473), (473, 493, 494, 474), (474, 494, 495, 475), (475, 495, 496, 476), (476, 496, 497, 477), (477, 497, 498, 478), (478, 498, 499, 479), (479, 499, 500, 480), (480, 500, 501, 481), (91, 92, 502, 482), (482, 502, 503, 483), (483, 503, 504, 484), (484, 504, 505, 485), (485, 505, 506, 486), (486, 506, 507, 487), (487, 507, 508, 488), (488, 508, 509, 489), (489, 509, 510, 490), (490, 510, 511, 491), (491, 511, 512, 492), (492, 512, 513, 493), (493, 513, 514, 494), (494, 514, 515, 495), (495, 515, 516, 496), (496, 516, 517, 497), (497, 517, 518, 498), (498, 518, 519, 499), (499, 519, 520, 500), (500, 520, 521, 501), (92, 93, 522, 502), (502, 522, 523, 503), (503, 523, 524, 504), (504, 524, 525, 505), (505, 525, 526, 506), (506, 526, 527, 507), (507, 527, 528, 508), (508, 528, 529, 509), (509, 529, 530, 510), (510, 530, 531, 511), (511, 531, 532, 512), (512, 532, 533, 513), (513, 533, 534, 514), (514, 534, 535, 515), (515, 535, 536, 516), (516, 536, 537, 517), (517, 537, 538, 518), (518, 538, 539, 519), (519, 539, 540, 520), (520, 540, 541, 521), (93, 94, 542, 522), (522, 542, 543, 523), (523, 543, 544, 524), (524, 544, 545, 525), (525, 545, 546, 526), (526, 546, 547, 527), (527, 547, 548, 528), (528, 548, 549, 529), (529, 549, 550, 530), (530, 550, 551, 531), (531, 551, 552, 532), (532, 552, 553, 533), (533, 553, 554, 534), (534, 554, 555, 535), (535, 555, 556, 536), (536, 556, 557, 537), (537, 557, 558, 538), (538, 558, 559, 539), (539, 559, 560, 540), (540, 560, 561, 541), (94, 95, 562, 542), (542, 562, 563, 543), (543, 563, 564, 544), (544, 564, 565, 545), (545, 565, 566, 546), (546, 566, 567, 547), (547, 567, 568, 548), (548, 568, 569, 549), (549, 569, 570, 550), (550, 570, 571, 551), (551, 571, 572, 552), (552, 572, 573, 553), (553, 573, 574, 554), (554, 574, 575, 555), (555, 575, 576, 556), (556, 576, 577, 557), (557, 577, 578, 558), (558, 578, 579, 559), (559, 579, 580, 560), (560, 580, 581, 561), (95, 96, 582, 562), (562, 582, 583, 563), (563, 583, 584, 564), (564, 584, 585, 565), (565, 585, 586, 566), (566, 586, 587, 567), (567, 587, 588, 568), (568, 588, 589, 569), (569, 589, 590, 570), (570, 590, 591, 571), (571, 591, 592, 572), (572, 592, 593, 573), (573, 593, 594, 574), (574, 594, 595, 575), (575, 595, 596, 576), (576, 596, 597, 577), (577, 597, 598, 578), (578, 598, 599, 579), (579, 599, 600, 580), (580, 600, 601, 581), (96, 97, 602, 582), (582, 602, 603, 583), (583, 603, 604, 584), (584, 604, 605, 585), (585, 605, 606, 586), (586, 606, 607, 587), (587, 607, 608, 588), (588, 608, 609, 589), (589, 609, 610, 590), (590, 610, 611, 591), (591, 611, 612, 592), (592, 612, 613, 593), (593, 613, 614, 594), (594, 614, 615, 595), (595, 615, 616, 596), (596, 616, 617, 597), (597, 617, 618, 598), (598, 618, 619, 599), (599, 619, 620, 600), (600, 620, 621, 601), (97, 98, 622, 602), (602, 622, 623, 603), (603, 623, 624, 604), (604, 624, 625, 605), (605, 625, 626, 606), (606, 626, 627, 607), (607, 627, 628, 608), (608, 628, 629, 609), (609, 629, 630, 610), (610, 630, 631, 611), (611, 631, 632, 612), (612, 632, 633, 613), (613, 633, 634, 614), (614, 634, 635, 615), (615, 635, 636, 616), (616, 636, 637, 617), (617, 637, 638, 618), (618, 638, 639, 619), (619, 639, 640, 620), (620, 640, 641, 621), (98, 99, 642, 622), (622, 642, 643, 623), (623, 643, 644, 624), (624, 644, 645, 625), (625, 645, 646, 626), (626, 646, 647, 627), (627, 647, 648, 628), (628, 648, 649, 629), (629, 649, 650, 630), (630, 650, 651, 631), (631, 651, 652, 632), (632, 652, 653, 633), (633, 653, 654, 634), (634, 654, 655, 635), (635, 655, 656, 636), (636, 656, 657, 637), (637, 657, 658, 638), (638, 658, 659, 639), (639, 659, 660, 640), (640, 660, 661, 641), (99, 100, 662, 642), (642, 662, 663, 643), (643, 663, 664, 644), (644, 664, 665, 645), (645, 665, 666, 646), (646, 666, 667, 647), (647, 667, 668, 648), (648, 668, 669, 649), (649, 669, 670, 650), (650, 670, 671, 651), (651, 671, 672, 652), (652, 672, 673, 653), (653, 673, 674, 654), (654, 674, 675, 655), (655, 675, 676, 656), (656, 676, 677, 657), (657, 677, 678, 658), (658, 678, 679, 659), (659, 679, 680, 660), (660, 680, 681, 661), (100, 101, 682, 662), (662, 682, 683, 663), (663, 683, 684, 664), (664, 684, 685, 665), (665, 685, 686, 666), (666, 686, 687, 667), (667, 687, 688, 668), (668, 688, 689, 669), (669, 689, 690, 670), (670, 690, 691, 671), (671, 691, 692, 672), (672, 692, 693, 673), (673, 693, 694, 674), (674, 694, 695, 675), (675, 695, 696, 676), (676, 696, 697, 677), (677, 697, 698, 678), (678, 698, 699, 679), (679, 699, 700, 680), (680, 700, 701, 681), (101, 102, 702, 682), (682, 702, 703, 683), (683, 703, 704, 684), (684, 704, 705, 685), (685, 705, 706, 686), (686, 706, 707, 687), (687, 707, 708, 688), (688, 708, 709, 689), (689, 709, 710, 690), (690, 710, 711, 691), (691, 711, 712, 692), (692, 712, 713, 693), (693, 713, 714, 694), (694, 714, 715, 695), (695, 715, 716, 696), (696, 716, 717, 697), (697, 717, 718, 698), (698, 718, 719, 699), (699, 719, 720, 700), (700, 720, 721, 701), (102, 103, 722, 702), (702, 722, 723, 703), (703, 723, 724, 704), (704, 724, 725, 705), (705, 725, 726, 706), (706, 726, 727, 707), (707, 727, 728, 708), (708, 728, 729, 709), (709, 729, 730, 710), (710, 730, 731, 711), (711, 731, 732, 712), (712, 732, 733, 713), (713, 733, 734, 714), (714, 734, 735, 715), (715, 735, 736, 716), (716, 736, 737, 717), (717, 737, 738, 718), (718, 738, 739, 719), (719, 739, 740, 720), (720, 740, 741, 721), (103, 104, 742, 722), (722, 742, 743, 723), (723, 743, 744, 724), (724, 744, 745, 725), (725, 745, 746, 726), (726, 746, 747, 727), (727, 747, 748, 728), (728, 748, 749, 729), (729, 749, 750, 730), (730, 750, 751, 731), (731, 751, 752, 732), (732, 752, 753, 733), (733, 753, 754, 734), (734, 754, 755, 735), (735, 755, 756, 736), (736, 756, 757, 737), (737, 757, 758, 738), (738, 758, 759, 739), (739, 759, 760, 740), (740, 760, 761, 741), (104, 105, 762, 742), (742, 762, 763, 743), (743, 763, 764, 744), (744, 764, 765, 745), (745, 765, 766, 746), (746, 766, 767, 747), (747, 767, 768, 748), (748, 768, 769, 749), (749, 769, 770, 750), (750, 770, 771, 751), (751, 771, 772, 752), (752, 772, 773, 753), (753, 773, 774, 754), (754, 774, 775, 755), (755, 775, 776, 756), (756, 776, 777, 757), (757, 777, 778, 758), (758, 778, 779, 759), (759, 779, 780, 760), (760, 780, 781, 761), (105, 106, 782, 762), (762, 782, 783, 763), (763, 783, 784, 764), (764, 784, 785, 765), (765, 785, 786, 766), (766, 786, 787, 767), (767, 787, 788, 768), (768, 788, 789, 769), (769, 789, 790, 770), (770, 790, 791, 771), (771, 791, 792, 772), (772, 792, 793, 773), (773, 793, 794, 774), (774, 794, 795, 775), (775, 795, 796, 776), (776, 796, 797, 777), (777, 797, 798, 778), (778, 798, 799, 779), (779, 799, 800, 780), (780, 800, 801, 781), (106, 107, 802, 782), (782, 802, 803, 783), (783, 803, 804, 784), (784, 804, 805, 785), (785, 805, 806, 786), (786, 806, 807, 787), (787, 807, 808, 788), (788, 808, 809, 789), (789, 809, 810, 790), (790, 810, 811, 791), (791, 811, 812, 792), (792, 812, 813, 793), (793, 813, 814, 794), (794, 814, 815, 795), (795, 815, 816, 796), (796, 816, 817, 797), (797, 817, 818, 798), (798, 818, 819, 799), (799, 819, 820, 800), (800, 820, 821, 801), (107, 108, 822, 802), (802, 822, 823, 803), (803, 823, 824, 804), (804, 824, 825, 805), (805, 825, 826, 806), (806, 826, 827, 807), (807, 827, 828, 808), (808, 828, 829, 809), (809, 829, 830, 810), (810, 830, 831, 811), (811, 831, 832, 812), (812, 832, 833, 813), (813, 833, 834, 814), (814, 834, 835, 815), (815, 835, 836, 816), (816, 836, 837, 817), (817, 837, 838, 818), (818, 838, 839, 819), (819, 839, 840, 820), (820, 840, 841, 821), (108, 109, 842, 822), (822, 842, 843, 823), (823, 843, 844, 824), (824, 844, 845, 825), (825, 845, 846, 826), (826, 846, 847, 827), (827, 847, 848, 828), (828, 848, 849, 829), (829, 849, 850, 830), (830, 850, 851, 831), (831, 851, 852, 832), (832, 852, 853, 833), (833, 853, 854, 834), (834, 854, 855, 835), (835, 855, 856, 836), (836, 856, 857, 837), (837, 857, 858, 838), (838, 858, 859, 839), (839, 859, 860, 840), (840, 860, 861, 841), (109, 110, 862, 842), (842, 862, 863, 843), (843, 863, 864, 844), (844, 864, 865, 845), (845, 865, 866, 846), (846, 866, 867, 847), (847, 867, 868, 848), (848, 868, 869, 849), (849, 869, 870, 850), (850, 870, 871, 851), (851, 871, 872, 852), (852, 872, 873, 853), (853, 873, 874, 854), (854, 874, 875, 855), (855, 875, 876, 856), (856, 876, 877, 857), (857, 877, 878, 858), (858, 878, 879, 859), (859, 879, 880, 860), (860, 880, 881, 861), (110, 111, 882, 862), (862, 882, 883, 863), (863, 883, 884, 864), (864, 884, 885, 865), (865, 885, 886, 866), (866, 886, 887, 867), (867, 887, 888, 868), (868, 888, 889, 869), (869, 889, 890, 870), (870, 890, 891, 871), (871, 891, 892, 872), (872, 892, 893, 873), (873, 893, 894, 874), (874, 894, 895, 875), (875, 895, 896, 876), (876, 896, 897, 877), (877, 897, 898, 878), (878, 898, 899, 879), (879, 899, 900, 880), (880, 900, 901, 881), (111, 112, 902, 882), (882, 902, 903, 883), (883, 903, 904, 884), (884, 904, 905, 885), (885, 905, 906, 886), (886, 906, 907, 887), (887, 907, 908, 888), (888, 908, 909, 889), (889, 909, 910, 890), (890, 910, 911, 891), (891, 911, 912, 892), (892, 912, 913, 893), (893, 913, 914, 894), (894, 914, 915, 895), (895, 915, 916, 896), (896, 916, 917, 897), (897, 917, 918, 898), (898, 918, 919, 899), (899, 919, 920, 900), (900, 920, 921, 901), (112, 113, 922, 902), (902, 922, 923, 903), (903, 923, 924, 904), (904, 924, 925, 905), (905, 925, 926, 906), (906, 926, 927, 907), (907, 927, 928, 908), (908, 928, 929, 909), (909, 929, 930, 910), (910, 930, 931, 911), (911, 931, 932, 912), (912, 932, 933, 913), (913, 933, 934, 914), (914, 934, 935, 915), (915, 935, 936, 916), (916, 936, 937, 917), (917, 937, 938, 918), (918, 938, 939, 919), (919, 939, 940, 920), (920, 940, 941, 921), (113, 114, 942, 922), (922, 942, 943, 923), (923, 943, 944, 924), (924, 944, 945, 925), (925, 945, 946, 926), (926, 946, 947, 927), (927, 947, 948, 928), (928, 948, 949, 929), (929, 949, 950, 930), (930, 950, 951, 931), (931, 951, 952, 932), (932, 952, 953, 933), (933, 953, 954, 934), (934, 954, 955, 935), (935, 955, 956, 936), (936, 956, 957, 937), (937, 957, 958, 938), (938, 958, 959, 939), (939, 959, 960, 940), (940, 960, 961, 941), (114, 115, 962, 942), (942, 962, 963, 943), (943, 963, 964, 944), (944, 964, 965, 945), (945, 965, 966, 946), (946, 966, 967, 947), (947, 967, 968, 948), (948, 968, 969, 949), (949, 969, 970, 950), (950, 970, 971, 951), (951, 971, 972, 952), (952, 972, 973, 953), (953, 973, 974, 954), (954, 974, 975, 955), (955, 975, 976, 956), (956, 976, 977, 957), (957, 977, 978, 958), (958, 978, 979, 959), (959, 979, 980, 960), (960, 980, 981, 961), (115, 116, 982, 962), (962, 982, 983, 963), (963, 983, 984, 964), (964, 984, 985, 965), (965, 985, 986, 966), (966, 986, 987, 967), (967, 987, 988, 968), (968, 988, 989, 969), (969, 989, 990, 970), (970, 990, 991, 971), (971, 991, 992, 972), (972, 992, 993, 973), (973, 993, 994, 974), (974, 994, 995, 975), (975, 995, 996, 976), (976, 996, 997, 977), (977, 997, 998, 978), (978, 998, 999, 979), (979, 999, 1000, 980), (980, 1000, 1001, 981), (116, 117, 1002, 982), (982, 1002, 1003, 983), (983, 1003, 1004, 984), (984, 1004, 1005, 985), (985, 1005, 1006, 986), (986, 1006, 1007, 987), (987, 1007, 1008, 988), (988, 1008, 1009, 989), (989, 1009, 1010, 990), (990, 1010, 1011, 991), (991, 1011, 1012, 992), (992, 1012, 1013, 993), (993, 1013, 1014, 994), (994, 1014, 1015, 995), (995, 1015, 1016, 996), (996, 1016, 1017, 997), (997, 1017, 1018, 998), (998, 1018, 1019, 999), (999, 1019, 1020, 1000), (1000, 1020, 1021, 1001), (117, 118, 1022, 1002), (1002, 1022, 1023, 1003), (1003, 1023, 1024, 1004), (1004, 1024, 1025, 1005), (1005, 1025, 1026, 1006), (1006, 1026, 1027, 1007), (1007, 1027, 1028, 1008), (1008, 1028, 1029, 1009), (1009, 1029, 1030, 1010), (1010, 1030, 1031, 1011), (1011, 1031, 1032, 1012), (1012, 1032, 1033, 1013), (1013, 1033, 1034, 1014), (1014, 1034, 1035, 1015), (1015, 1035, 1036, 1016), (1016, 1036, 1037, 1017), (1017, 1037, 1038, 1018), (1018, 1038, 1039, 1019), (1019, 1039, 1040, 1020), (1020, 1040, 1041, 1021), (118, 119, 1042, 1022), (1022, 1042, 1043, 1023), (1023, 1043, 1044, 1024), (1024, 1044, 1045, 1025), (1025, 1045, 1046, 1026), (1026, 1046, 1047, 1027), (1027, 1047, 1048, 1028), (1028, 1048, 1049, 1029), (1029, 1049, 1050, 1030), (1030, 1050, 1051, 1031), (1031, 1051, 1052, 1032), (1032, 1052, 1053, 1033), (1033, 1053, 1054, 1034), (1034, 1054, 1055, 1035), (1035, 1055, 1056, 1036), (1036, 1056, 1057, 1037), (1037, 1057, 1058, 1038), (1038, 1058, 1059, 1039), (1039, 1059, 1060, 1040), (1040, 1060, 1061, 1041), (119, 120, 1062, 1042), (1042, 1062, 1063, 1043), (1043, 1063, 1064, 1044), (1044, 1064, 1065, 1045), (1045, 1065, 1066, 1046), (1046, 1066, 1067, 1047), (1047, 1067, 1068, 1048), (1048, 1068, 1069, 1049), (1049, 1069, 1070, 1050), (1050, 1070, 1071, 1051), (1051, 1071, 1072, 1052), (1052, 1072, 1073, 1053), (1053, 1073, 1074, 1054), (1054, 1074, 1075, 1055), (1055, 1075, 1076, 1056), (1056, 1076, 1077, 1057), (1057, 1077, 1078, 1058), (1058, 1078, 1079, 1059), (1059, 1079, 1080, 1060), (1060, 1080, 1081, 1061), (120, 121, 1082, 1062), (1062, 1082, 1083, 1063), (1063, 1083, 1084, 1064), (1064, 1084, 1085, 1065), (1065, 1085, 1086, 1066), (1066, 1086, 1087, 1067), (1067, 1087, 1088, 1068), (1068, 1088, 1089, 1069), (1069, 1089, 1090, 1070), (1070, 1090, 1091, 1071), (1071, 1091, 1092, 1072), (1072, 1092, 1093, 1073), (1073, 1093, 1094, 1074), (1074, 1094, 1095, 1075), (1075, 1095, 1096, 1076), (1076, 1096, 1097, 1077), (1077, 1097, 1098, 1078), (1078, 1098, 1099, 1079), (1079, 1099, 1100, 1080), (1080, 1100, 1101, 1081), (2, 63, 1113, 1112), (1112, 1113, 1114, 1111), (1111, 1114, 1115, 1110), (1110, 1115, 1116, 1109), (1109, 1116, 1117, 1108), (1107, 1118, 1119, 1106), (1106, 1119, 1120, 1105), (1105, 1120, 1121, 1104), (1104, 1121, 1122, 1103), (1103, 1122, 1123, 1102), (63, 64, 1124, 1113), (1113, 1124, 1125, 1114), (1114, 1125, 1126, 1115), (1115, 1126, 1127, 1116), (1116, 1127, 1128, 1117), (1118, 1129, 1130, 1119), (1119, 1130, 1131, 1120), (1120, 1131, 1132, 1121), (1121, 1132, 1133, 1122), (1122, 1133, 1134, 1123), (64, 65, 1135, 1124), (1124, 1135, 1136, 1125), (1125, 1136, 1137, 1126), (1126, 1137, 1138, 1127), (1127, 1138, 1139, 1128), (1129, 1140, 1141, 1130), (1130, 1141, 1142, 1131), (1131, 1142, 1143, 1132), (1132, 1143, 1144, 1133), (1133, 1144, 1145, 1134), (65, 66, 1146, 1135), (1135, 1146, 1147, 1136), (1136, 1147, 1148, 1137), (1137, 1148, 1149, 1138), (1138, 1149, 1150, 1139), (1140, 1157, 1158, 1141), (1141, 1158, 1159, 1142), (1142, 1159, 1160, 1143), (1143, 1160, 1161, 1144), (1144, 1161, 1162, 1145), (66, 67, 1163, 1146), (1146, 1163, 1164, 1147), (1147, 1164, 1165, 1148), (1148, 1165, 1166, 1149), (1149, 1166, 1167, 1150), (1151, 1168, 1169, 1152), (1152, 1169, 1170, 1153), (1153, 1170, 1171, 1154), (1154, 1171, 1172, 1155), (1155, 1172, 1173, 1156), (1157, 1174, 1175, 1158), (1158, 1175, 1176, 1159), (1159, 1176, 1177, 1160), (1160, 1177, 1178, 1161), (1161, 1178, 1179, 1162), (67, 68, 1180, 1163), (1163, 1180, 1181, 1164), (1164, 1181, 1182, 1165), (1165, 1182, 1183, 1166), (1166, 1183, 1184, 1167), (1168, 1185, 1186, 1169), (1169, 1186, 1187, 1170), (1170, 1187, 1188, 1171), (1171, 1188, 1189, 1172), (1172, 1189, 1190, 1173), (1174, 1191, 1192, 1175), (1175, 1192, 1193, 1176), (1176, 1193, 1194, 1177), (1177, 1194, 1195, 1178), (1178, 1195, 1196, 1179), (68, 69, 1197, 1180), (1180, 1197, 1198, 1181), (1181, 1198, 1199, 1182), (1182, 1199, 1200, 1183), (1183, 1200, 1201, 1184), (1185, 1203, 1204, 1186), (1186, 1204, 1205, 1187), (1187, 1205, 1206, 1188), (1188, 1206, 1207, 1189), (1189, 1207, 1208, 1190), (1191, 1209, 1210, 1192), (1192, 1210, 1211, 1193), (1193, 1211, 1212, 1194), (1194, 1212, 1213, 1195), (1195, 1213, 1214, 1196), (69, 70, 1215, 1197), (1197, 1215, 1216, 1198), (1198, 1216, 1217, 1199), (1199, 1217, 1218, 1200), (1200, 1218, 1219, 1201), (1201, 1219, 1220, 1202), (1203, 1221, 1222, 1204), (1204, 1222, 1223, 1205), (1205, 1223, 1224, 1206), (1206, 1224, 1225, 1207), (1207, 1225, 1226, 1208), (1209, 1227, 1228, 1210), (1210, 1228, 1229, 1211), (1211, 1229, 1230, 1212), (1212, 1230, 1231, 1213), (1213, 1231, 1232, 1214), (70, 71, 1233, 1215), (1215, 1233, 1234, 1216), (1216, 1234, 1235, 1217), (1217, 1235, 1236, 1218), (1218, 1236, 1237, 1219), (1219, 1237, 1238, 1220), (1227, 1239, 1240, 1228), (1228, 1240, 1241, 1229), (1229, 1241, 1242, 1230), (1230, 1242, 1243, 1231), (1231, 1243, 1244, 1232), (71, 72, 1245, 1233), (1233, 1245, 1246, 1234), (1234, 1246, 1247, 1235), (1235, 1247, 1248, 1236), (1236, 1248, 1249, 1237), (1237, 1249, 1250, 1238), (1239, 1251, 1252, 1240), (1240, 1252, 1253, 1241), (1241, 1253, 1254, 1242), (1242, 1254, 1255, 1243), (1243, 1255, 1256, 1244), (72, 73, 1257, 1245), (1245, 1257, 1258, 1246), (1246, 1258, 1259, 1247), (1247, 1259, 1260, 1248), (1248, 1260, 1261, 1249), (1249, 1261, 1262, 1250), (1251, 1263, 1264, 1252), (1252, 1264, 1265, 1253), (1253, 1265, 1266, 1254), (1254, 1266, 1267, 1255), (1255, 1267, 1268, 1256), (1220, 1238, 1250, 1262, 1202)])
me_cube.materials.append(mat_material)
me_cube.use_remesh_preserve_volume = False
me_cube.use_remesh_preserve_attributes = False
me_cube.use_mirror_vertex_groups = False
me_cube.update()

# ---- objects
ob_cube = bpy.data.objects.new('Cube', me_cube)
ob_lamp = bpy.data.objects.new('Lamp', light_lamp)
ob_camera = bpy.data.objects.new('Camera', cam_camera)

# ---- transforms, parenting, visibility, modifiers, constraints
ob_cube.location = (0.0, 0.0, 0.0)
ob_cube.lineart.crease_threshold = 0.0
ob_lamp.location = (4.076, 1.005, 5.904)
ob_lamp.rotation_euler = (0.6503, 0.05522, 1.866)
ob_lamp.lock_rotations_4d = False
ob_lamp.empty_display_type = 'ARROWS'
ob_lamp.color = (0.0, 0.0, 0.0, 0.0)
ob_lamp.lineart.crease_threshold = 0.0
ob_camera.location = (7.481, -6.508, 5.344)
ob_camera.rotation_euler = (1.109, 0.01082, 0.8149)
ob_camera.lock_rotations_4d = False
ob_camera.empty_display_type = 'ARROWS'
ob_camera.color = (0.0, 0.0, 0.0, 0.0)
ob_camera.display_type = 'WIRE'
ob_camera.lineart.crease_threshold = 0.0

# ---- collection membership
col_collection_1.objects.link(ob_cube)
col_collection_1.objects.link(ob_lamp)
col_collection_1.objects.link(ob_camera)

# ---- scene / render settings (as saved in the file)
scene.camera = ob_camera
scene.frame_start = 1; scene.frame_end = 250; scene.frame_set(1)
scene.render.engine = 'BLENDER_EEVEE_NEXT'
scene.render.image_settings.color_mode = 'RGB'
scene.render.image_settings.compression = 90
scene.render.resolution_percentage = 50
scene.render.dither_intensity = 0.0
scene.render.bake_margin = 2
scene.render.bake_bias = 0.0
scene.cycles.use_denoising = False
scene.cycles.samples = 10
scene.cycles.sampling_pattern = 'TABULATED_SOBOL'
scene.cycles.light_sampling_threshold = 0.0
scene.cycles.use_adaptive_sampling = False
scene.cycles.use_light_tree = False
scene.cycles.blur_glossy = 0.0
scene.cycles.volume_bounces = 1
scene.cycles.pixel_filter_type = 'GAUSSIAN'
scene.cycles.sample_clamp_indirect = 0.0
scene.view_settings.view_transform = 'Standard'
bpy.context.view_layer.update()

